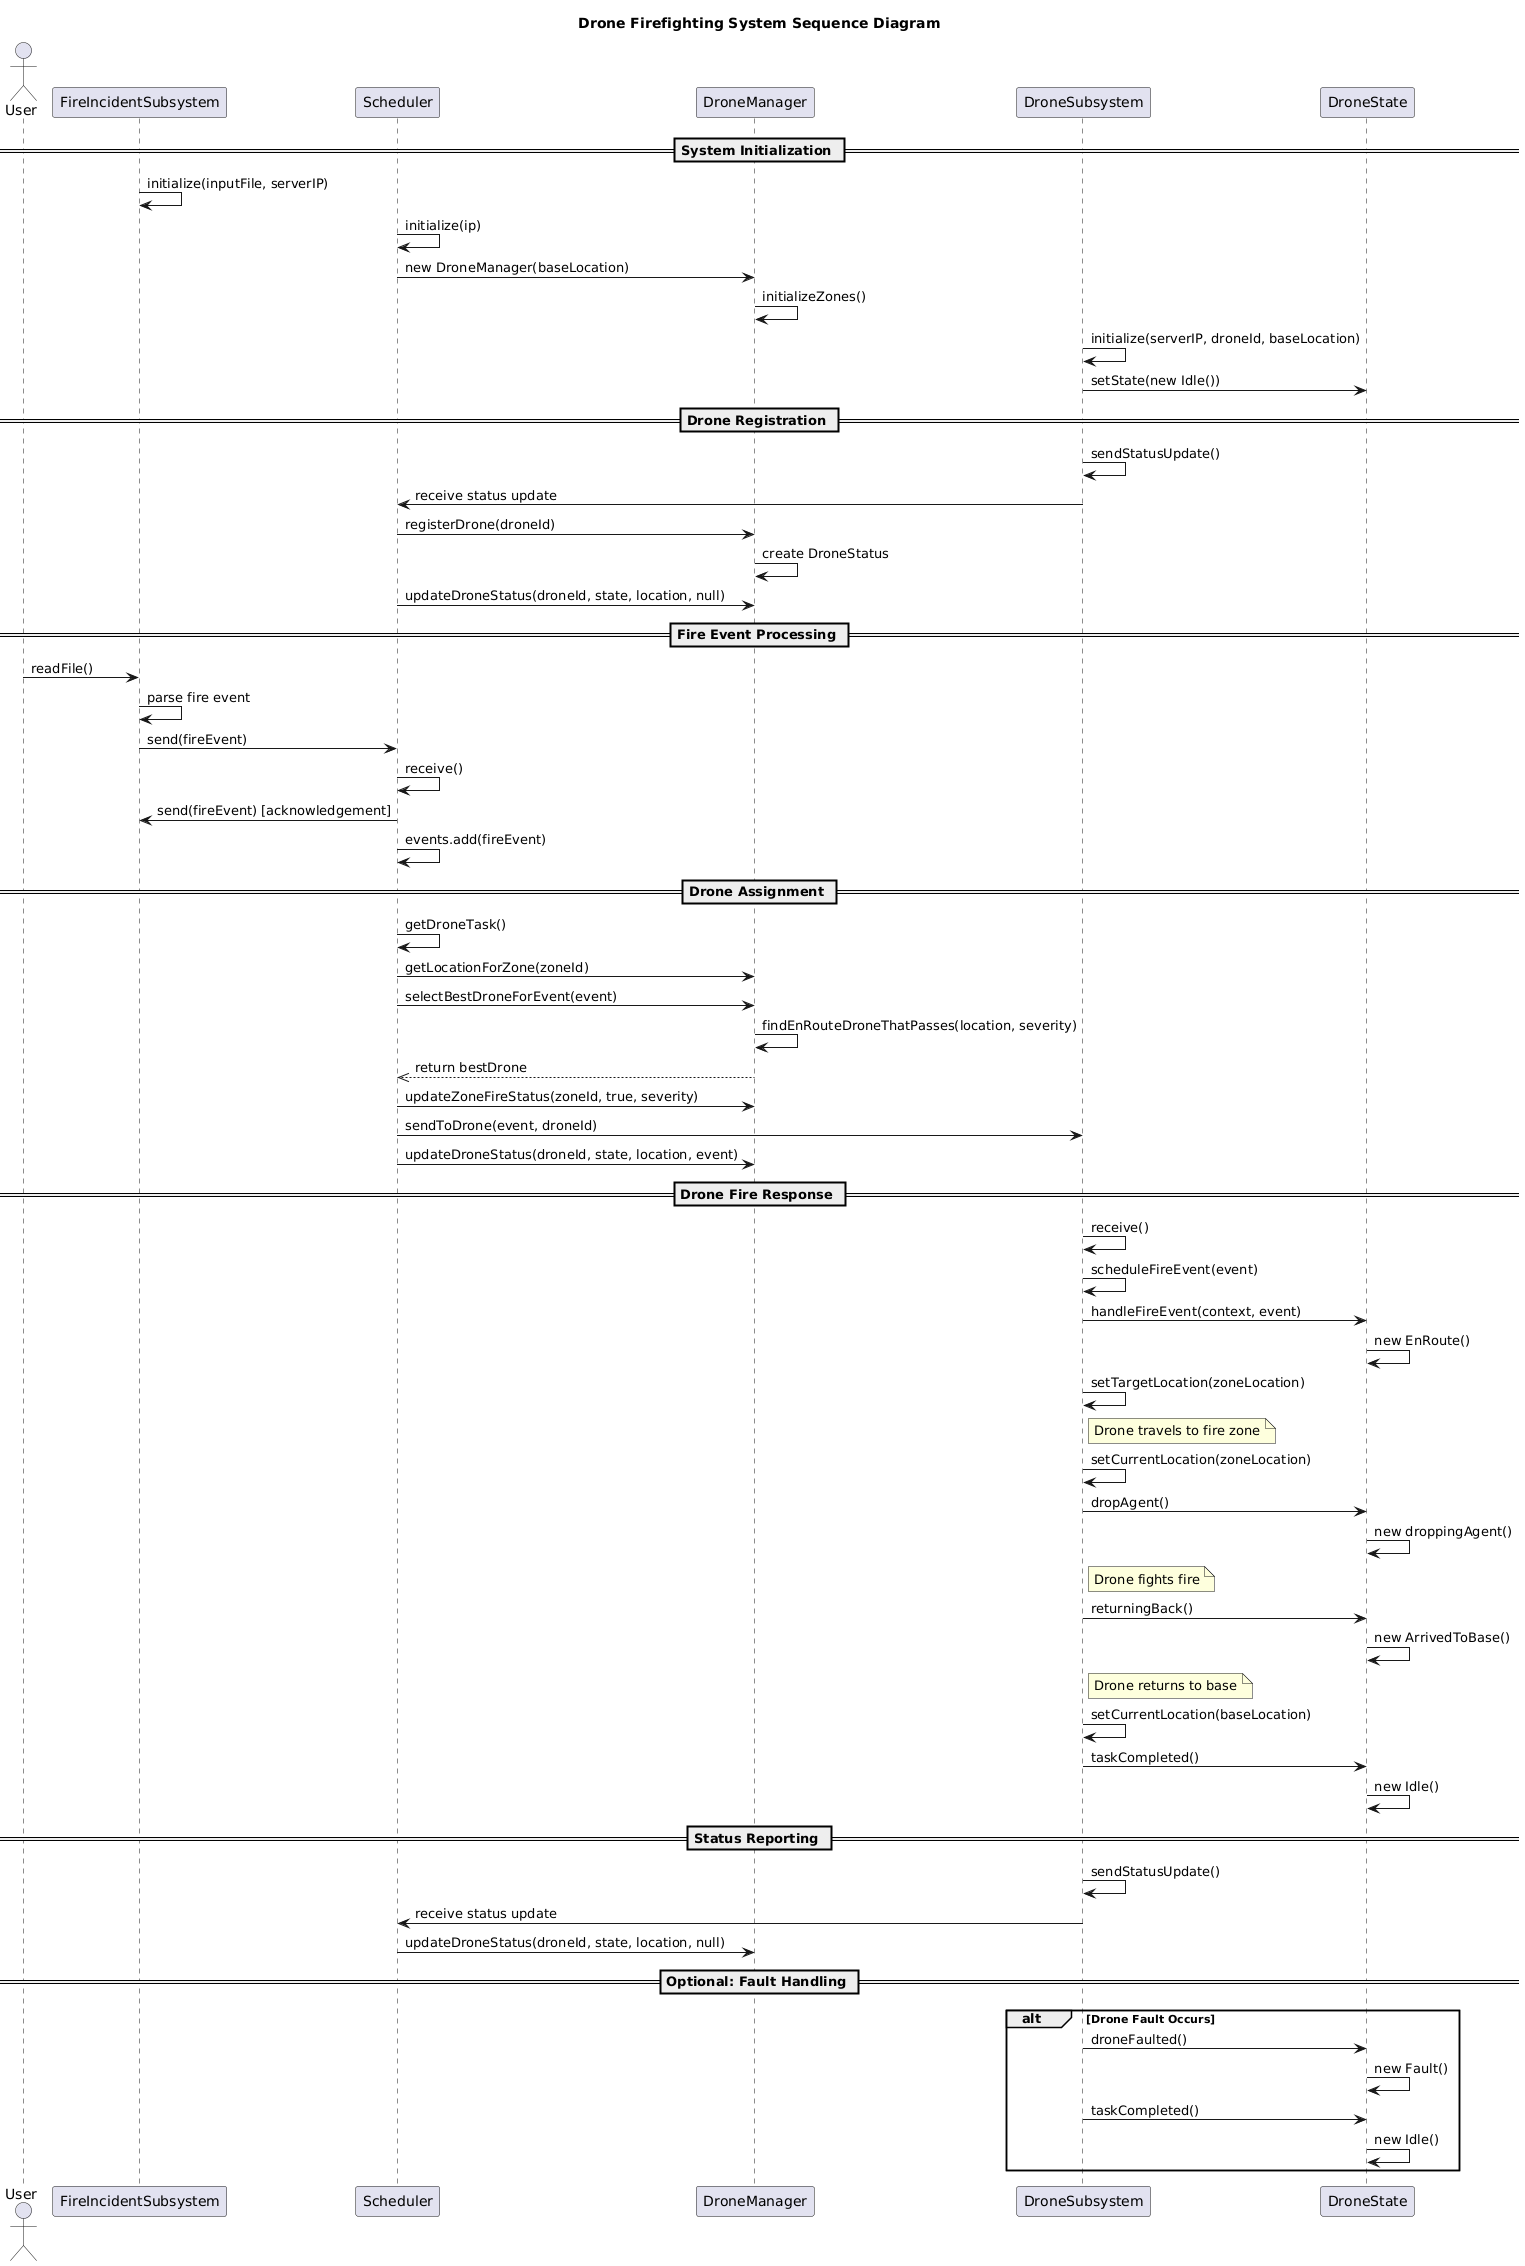

The diagram above was rendered by PlantUML. Its source (embedded in the PNG):
@startuml
title Drone Firefighting System Sequence Diagram

actor User
participant "FireIncidentSubsystem" as Fire
participant "Scheduler" as Sched
participant "DroneManager" as DManager
participant "DroneSubsystem" as Drone
participant "DroneState" as DState

== System Initialization ==
Fire -> Fire: initialize(inputFile, serverIP)
Sched -> Sched: initialize(ip)
Sched -> DManager: new DroneManager(baseLocation)
DManager -> DManager: initializeZones()
Drone -> Drone: initialize(serverIP, droneId, baseLocation)
Drone -> DState: setState(new Idle())

== Drone Registration ==
Drone -> Drone: sendStatusUpdate()
Sched <- Drone: receive status update
Sched -> DManager: registerDrone(droneId)
DManager -> DManager: create DroneStatus
Sched -> DManager: updateDroneStatus(droneId, state, location, null)

== Fire Event Processing ==
User -> Fire: readFile()
Fire -> Fire: parse fire event
Fire -> Sched: send(fireEvent)
Sched -> Sched: receive()
Sched -> Fire: send(fireEvent) [acknowledgement]
Sched -> Sched: events.add(fireEvent)

== Drone Assignment ==
Sched -> Sched: getDroneTask()
Sched -> DManager: getLocationForZone(zoneId)
Sched -> DManager: selectBestDroneForEvent(event)
DManager -> DManager: findEnRouteDroneThatPasses(location, severity)
DManager -->> Sched: return bestDrone
Sched -> DManager: updateZoneFireStatus(zoneId, true, severity)
Sched -> Drone: sendToDrone(event, droneId)
Sched -> DManager: updateDroneStatus(droneId, state, location, event)

== Drone Fire Response ==
Drone -> Drone: receive()
Drone -> Drone: scheduleFireEvent(event)
Drone -> DState: handleFireEvent(context, event)
DState -> DState: new EnRoute()
Drone -> Drone: setTargetLocation(zoneLocation)
note right of Drone: Drone travels to fire zone
Drone -> Drone: setCurrentLocation(zoneLocation)
Drone -> DState: dropAgent()
DState -> DState: new droppingAgent()
note right of Drone: Drone fights fire
Drone -> DState: returningBack()
DState -> DState: new ArrivedToBase()
note right of Drone: Drone returns to base
Drone -> Drone: setCurrentLocation(baseLocation)
Drone -> DState: taskCompleted()
DState -> DState: new Idle()

== Status Reporting ==
Drone -> Drone: sendStatusUpdate()
Sched <- Drone: receive status update
Sched -> DManager: updateDroneStatus(droneId, state, location, null)

== Optional: Fault Handling ==
alt Drone Fault Occurs
    Drone -> DState: droneFaulted()
    DState -> DState: new Fault()
    Drone -> DState: taskCompleted()
    DState -> DState: new Idle()
end
@enduml